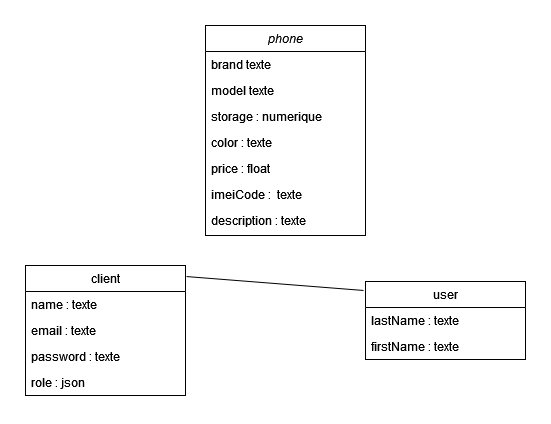

The diagram above was exported from draw.io. Its source (the exported page's mxGraphModel, read from the mxfile embedded in the PNG):
<mxGraphModel dx="942" dy="652" grid="1" gridSize="10" guides="1" tooltips="1" connect="1" arrows="1" fold="1" page="1" pageScale="1" pageWidth="827" pageHeight="1169" math="0" shadow="0">
  <root>
    <mxCell id="WIyWlLk6GJQsqaUBKTNV-0" />
    <mxCell id="WIyWlLk6GJQsqaUBKTNV-1" parent="WIyWlLk6GJQsqaUBKTNV-0" />
    <mxCell id="zkfFHV4jXpPFQw0GAbJ--0" value="phone" style="swimlane;fontStyle=2;align=center;verticalAlign=top;childLayout=stackLayout;horizontal=1;startSize=26;horizontalStack=0;resizeParent=1;resizeLast=0;collapsible=1;marginBottom=0;rounded=0;shadow=0;strokeWidth=1;" parent="WIyWlLk6GJQsqaUBKTNV-1" vertex="1">
      <mxGeometry x="320" y="130" width="160" height="210" as="geometry">
        <mxRectangle x="230" y="140" width="160" height="26" as="alternateBounds" />
      </mxGeometry>
    </mxCell>
    <mxCell id="zkfFHV4jXpPFQw0GAbJ--1" value="brand texte" style="text;align=left;verticalAlign=top;spacingLeft=4;spacingRight=4;overflow=hidden;rotatable=0;points=[[0,0.5],[1,0.5]];portConstraint=eastwest;" parent="zkfFHV4jXpPFQw0GAbJ--0" vertex="1">
      <mxGeometry y="26" width="160" height="26" as="geometry" />
    </mxCell>
    <mxCell id="zkfFHV4jXpPFQw0GAbJ--2" value="model texte" style="text;align=left;verticalAlign=top;spacingLeft=4;spacingRight=4;overflow=hidden;rotatable=0;points=[[0,0.5],[1,0.5]];portConstraint=eastwest;rounded=0;shadow=0;html=0;" parent="zkfFHV4jXpPFQw0GAbJ--0" vertex="1">
      <mxGeometry y="52" width="160" height="26" as="geometry" />
    </mxCell>
    <mxCell id="zkfFHV4jXpPFQw0GAbJ--3" value="storage : numerique" style="text;align=left;verticalAlign=top;spacingLeft=4;spacingRight=4;overflow=hidden;rotatable=0;points=[[0,0.5],[1,0.5]];portConstraint=eastwest;rounded=0;shadow=0;html=0;" parent="zkfFHV4jXpPFQw0GAbJ--0" vertex="1">
      <mxGeometry y="78" width="160" height="26" as="geometry" />
    </mxCell>
    <mxCell id="e1VfOQ3eFR-FSqyI8PEh-0" value="color : texte" style="text;align=left;verticalAlign=top;spacingLeft=4;spacingRight=4;overflow=hidden;rotatable=0;points=[[0,0.5],[1,0.5]];portConstraint=eastwest;rounded=0;shadow=0;html=0;" parent="zkfFHV4jXpPFQw0GAbJ--0" vertex="1">
      <mxGeometry y="104" width="160" height="26" as="geometry" />
    </mxCell>
    <mxCell id="e1VfOQ3eFR-FSqyI8PEh-3" value="price : float" style="text;align=left;verticalAlign=top;spacingLeft=4;spacingRight=4;overflow=hidden;rotatable=0;points=[[0,0.5],[1,0.5]];portConstraint=eastwest;rounded=0;shadow=0;html=0;" parent="zkfFHV4jXpPFQw0GAbJ--0" vertex="1">
      <mxGeometry y="130" width="160" height="26" as="geometry" />
    </mxCell>
    <mxCell id="e1VfOQ3eFR-FSqyI8PEh-5" value="imeiCode :  texte" style="text;align=left;verticalAlign=top;spacingLeft=4;spacingRight=4;overflow=hidden;rotatable=0;points=[[0,0.5],[1,0.5]];portConstraint=eastwest;rounded=0;shadow=0;html=0;" parent="zkfFHV4jXpPFQw0GAbJ--0" vertex="1">
      <mxGeometry y="156" width="160" height="26" as="geometry" />
    </mxCell>
    <mxCell id="e1VfOQ3eFR-FSqyI8PEh-6" value="description : texte" style="text;align=left;verticalAlign=top;spacingLeft=4;spacingRight=4;overflow=hidden;rotatable=0;points=[[0,0.5],[1,0.5]];portConstraint=eastwest;rounded=0;shadow=0;html=0;" parent="zkfFHV4jXpPFQw0GAbJ--0" vertex="1">
      <mxGeometry y="182" width="160" height="26" as="geometry" />
    </mxCell>
    <mxCell id="zkfFHV4jXpPFQw0GAbJ--6" value="client" style="swimlane;fontStyle=0;align=center;verticalAlign=top;childLayout=stackLayout;horizontal=1;startSize=26;horizontalStack=0;resizeParent=1;resizeLast=0;collapsible=1;marginBottom=0;rounded=0;shadow=0;strokeWidth=1;" parent="WIyWlLk6GJQsqaUBKTNV-1" vertex="1">
      <mxGeometry x="140" y="370" width="160" height="130" as="geometry">
        <mxRectangle x="130" y="380" width="160" height="26" as="alternateBounds" />
      </mxGeometry>
    </mxCell>
    <mxCell id="zkfFHV4jXpPFQw0GAbJ--7" value="name : texte" style="text;align=left;verticalAlign=top;spacingLeft=4;spacingRight=4;overflow=hidden;rotatable=0;points=[[0,0.5],[1,0.5]];portConstraint=eastwest;" parent="zkfFHV4jXpPFQw0GAbJ--6" vertex="1">
      <mxGeometry y="26" width="160" height="26" as="geometry" />
    </mxCell>
    <mxCell id="e1VfOQ3eFR-FSqyI8PEh-12" value="email : texte" style="text;align=left;verticalAlign=top;spacingLeft=4;spacingRight=4;overflow=hidden;rotatable=0;points=[[0,0.5],[1,0.5]];portConstraint=eastwest;" parent="zkfFHV4jXpPFQw0GAbJ--6" vertex="1">
      <mxGeometry y="52" width="160" height="26" as="geometry" />
    </mxCell>
    <mxCell id="e1VfOQ3eFR-FSqyI8PEh-13" value="password : texte" style="text;align=left;verticalAlign=top;spacingLeft=4;spacingRight=4;overflow=hidden;rotatable=0;points=[[0,0.5],[1,0.5]];portConstraint=eastwest;" parent="zkfFHV4jXpPFQw0GAbJ--6" vertex="1">
      <mxGeometry y="78" width="160" height="26" as="geometry" />
    </mxCell>
    <mxCell id="e1VfOQ3eFR-FSqyI8PEh-14" value="role : json" style="text;align=left;verticalAlign=top;spacingLeft=4;spacingRight=4;overflow=hidden;rotatable=0;points=[[0,0.5],[1,0.5]];portConstraint=eastwest;" parent="zkfFHV4jXpPFQw0GAbJ--6" vertex="1">
      <mxGeometry y="104" width="160" height="26" as="geometry" />
    </mxCell>
    <mxCell id="e1VfOQ3eFR-FSqyI8PEh-8" value="user" style="swimlane;fontStyle=0;align=center;verticalAlign=top;childLayout=stackLayout;horizontal=1;startSize=26;horizontalStack=0;resizeParent=1;resizeLast=0;collapsible=1;marginBottom=0;rounded=0;shadow=0;strokeWidth=1;" parent="WIyWlLk6GJQsqaUBKTNV-1" vertex="1">
      <mxGeometry x="480" y="386" width="160" height="78" as="geometry">
        <mxRectangle x="130" y="380" width="160" height="26" as="alternateBounds" />
      </mxGeometry>
    </mxCell>
    <mxCell id="e1VfOQ3eFR-FSqyI8PEh-9" value="lastName : texte" style="text;align=left;verticalAlign=top;spacingLeft=4;spacingRight=4;overflow=hidden;rotatable=0;points=[[0,0.5],[1,0.5]];portConstraint=eastwest;" parent="e1VfOQ3eFR-FSqyI8PEh-8" vertex="1">
      <mxGeometry y="26" width="160" height="26" as="geometry" />
    </mxCell>
    <mxCell id="e1VfOQ3eFR-FSqyI8PEh-15" value="firstName : texte" style="text;align=left;verticalAlign=top;spacingLeft=4;spacingRight=4;overflow=hidden;rotatable=0;points=[[0,0.5],[1,0.5]];portConstraint=eastwest;" parent="e1VfOQ3eFR-FSqyI8PEh-8" vertex="1">
      <mxGeometry y="52" width="160" height="26" as="geometry" />
    </mxCell>
    <mxCell id="e1VfOQ3eFR-FSqyI8PEh-16" value="" style="endArrow=none;html=1;rounded=0;entryX=-0.012;entryY=0.115;entryDx=0;entryDy=0;entryPerimeter=0;exitX=1.006;exitY=0.085;exitDx=0;exitDy=0;exitPerimeter=0;" parent="WIyWlLk6GJQsqaUBKTNV-1" source="zkfFHV4jXpPFQw0GAbJ--6" target="e1VfOQ3eFR-FSqyI8PEh-8" edge="1">
      <mxGeometry width="50" height="50" relative="1" as="geometry">
        <mxPoint x="360" y="570" as="sourcePoint" />
        <mxPoint x="410" y="520" as="targetPoint" />
      </mxGeometry>
    </mxCell>
  </root>
</mxGraphModel>